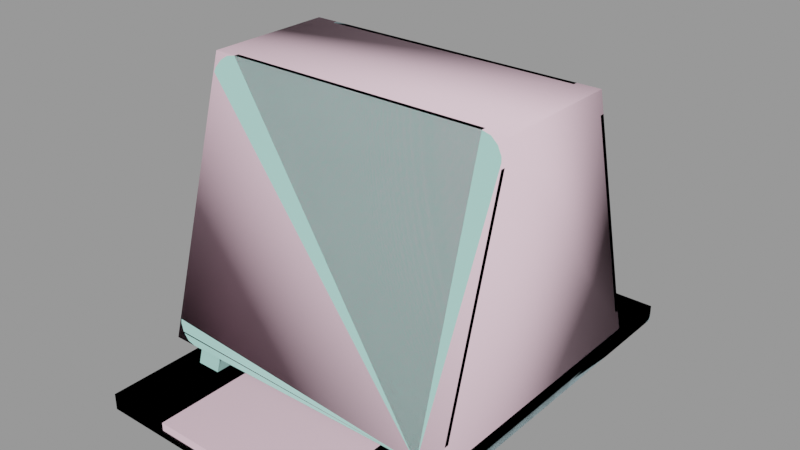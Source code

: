 # Source: train_sign002.blend  (saved by Blender 2.92.15; exported with 4.5.12 LTS)
import bpy
from mathutils import Matrix  # noqa: F401  (used for matrix-valued properties, if any)

bpy.ops.wm.read_factory_settings(use_empty=True)
scene = bpy.context.scene
scene.name = 'train_sign002.qc'

# ---- collections
col_train_sign002 = bpy.data.collections.new('train_sign002'); scene.collection.children.link(col_train_sign002)

# ---- materials (node trees are filled in below, after node groups)
mat_train_sign002 = bpy.data.materials.new('train_sign002')
mat_train_sign002.use_transparent_shadow = False
mat_train_sign002.diffuse_color = (0.415, 0.7592, 0.6907, 1.0)
mat_phy = bpy.data.materials.new('  phy')
mat_phy.use_transparent_shadow = False
mat_phy.diffuse_color = (0.9608, 0.6762, 0.788, 1.0)

# ---- material node trees

# ---- meshes
me_train_sign002_reference = bpy.data.meshes.new('train_sign002_reference')
me_train_sign002_reference.from_pydata([(15.5, -17.0, 2.0), (12.5, -8.0, 34.0), (12.5, -17.0, 2.0), (15.5, -8.0, 34.0), (-19.0, -8.233, 33.17), (-18.77, -15.94, 5.754), (-19.0, -15.64, 6.828), (-18.15, -16.2, 4.852), (-17.25, -16.37, 4.231), (-16.17, -16.44, 4.0), (16.17, -16.44, 4.0), (17.25, -16.37, 4.231), (18.15, -16.2, 4.852), (18.77, -15.94, 5.754), (19.0, -15.64, 6.828), (19.0, -8.233, 33.17), (18.77, -7.931, 34.25), (18.15, -7.677, 35.15), (17.25, -7.502, 35.77), (16.17, -7.438, 36.0), (-16.17, -7.438, 36.0), (-17.25, -7.502, 35.77), (-18.15, -7.677, 35.15), (-18.77, -7.931, 34.25), (10.0, 27.0, 2.0), (18.0, -27.0, 2.0), (18.0, 27.0, 2.0), (10.0, -27.0, 2.0), (-12.5, 8.0, 34.0), (-15.5, -8.0, 34.0), (-12.5, -8.0, 34.0), (-15.5, 8.0, 34.0), (-12.5, 17.0, 2.0), (-15.5, 17.0, 2.0), (-18.0, 27.0, 2.0), (-18.0, -27.0, -1e-05), (-18.0, -27.0, 2.0), (-18.0, 27.0, 9e-06), (-10.0, -27.0, 2.0), (-10.0, -27.0, -1e-05), (-10.0, 27.0, 2.0), (-10.0, 27.0, 9e-06), (-12.5, -17.0, 2.0), (-15.5, -17.0, 2.0), (-14.0, -6.5, 31.5), (-14.0, 6.5, 31.5), (-14.0, -14.0, 4.5), (-14.0, 14.0, 4.5), (15.5, 8.0, 34.0), (12.5, 8.0, 34.0), (15.5, 17.0, 2.0), (12.5, 17.0, 2.0), (18.0, 27.0, 9e-06), (18.0, -27.0, -1e-05), (10.0, -27.0, -1e-05), (10.0, 27.0, 9e-06), (14.0, 14.0, 4.5), (14.0, -14.0, 4.5), (14.0, -6.5, 31.5), (14.0, 6.5, 31.5), (-16.17, 17.0, 4.0), (17.25, 16.94, 4.231), (16.17, 17.0, 4.0), (18.15, 16.76, 4.852), (18.77, 16.51, 5.754), (19.0, 16.2, 6.828), (19.0, 8.795, 33.17), (18.77, 8.493, 34.25), (18.15, 8.24, 35.15), (17.25, 8.065, 35.77), (16.17, 8.0, 36.0), (-16.17, 8.0, 36.0), (-17.25, 8.065, 35.77), (-18.15, 8.24, 35.15), (-18.77, 8.493, 34.25), (-19.0, 8.795, 33.17), (-19.0, 16.2, 6.828), (-18.77, 16.51, 5.754), (-18.15, 16.76, 4.852), (-17.25, 16.94, 4.231), (-17.25, -8.065, 35.77), (-18.15, -8.24, 35.15), (-16.17, -8.0, 36.0), (16.17, -8.0, 36.0), (17.25, -8.065, 35.77), (18.15, -8.24, 35.15), (18.15, -16.76, 4.852), (18.77, -16.51, 5.754), (19.0, -16.2, 6.828), (19.0, -8.795, 33.17), (18.77, -8.493, 34.25), (-18.77, -16.51, 5.754), (-18.15, -16.76, 4.852), (-19.0, -16.2, 6.828), (-19.0, -8.795, 33.17), (-18.77, -8.493, 34.25), (-17.25, -16.94, 4.231), (-16.17, -17.0, 4.0), (16.17, -17.0, 4.0), (17.25, -16.94, 4.231), (-18.15, 7.677, 35.15), (-17.25, 7.502, 35.77), (-16.17, 7.437, 36.0), (16.17, 7.438, 36.0), (17.25, 7.502, 35.77), (18.15, 7.677, 35.15), (18.15, 16.2, 4.852), (18.77, 15.94, 5.754), (19.0, 15.64, 6.828), (19.0, 8.233, 33.17), (18.77, 7.931, 34.25), (-19.0, 15.64, 6.828), (-18.77, 7.931, 34.25), (-19.0, 8.233, 33.17), (17.25, 16.37, 4.231), (16.17, 16.44, 4.0), (-16.17, 16.44, 4.0), (-17.25, 16.37, 4.231), (-18.15, 16.2, 4.852), (-18.77, 15.94, 5.754)], [], [(0, 1, 2), (0, 3, 1), (4, 5, 6), (4, 7, 5), (4, 8, 7), (4, 9, 8), (4, 10, 9), (4, 11, 10), (4, 12, 11), (4, 13, 12), (4, 14, 13), (4, 15, 14), (4, 16, 15), (4, 17, 16), (4, 18, 17), (4, 19, 18), (4, 20, 19), (4, 21, 20), (4, 22, 21), (4, 23, 22), (24, 25, 26), (24, 27, 25), (28, 29, 30), (28, 31, 29), (31, 32, 33), (31, 28, 32), (34, 35, 36), (34, 37, 35), (35, 38, 36), (35, 39, 38), (40, 39, 41), (40, 38, 39), (40, 37, 34), (40, 41, 37), (42, 29, 43), (42, 30, 29), (30, 44, 45), (42, 44, 30), (42, 46, 44), (42, 47, 46), (42, 32, 47), (47, 32, 28), (47, 28, 45), (30, 45, 28), (34, 38, 40), (34, 36, 38), (1, 48, 49), (1, 3, 48), (50, 49, 48), (50, 51, 49), (25, 52, 26), (25, 53, 52), (25, 54, 53), (25, 27, 54), (55, 27, 24), (55, 54, 27), (26, 55, 24), (26, 52, 55), (56, 50, 48), (50, 56, 57), (50, 57, 0), (3, 0, 57), (3, 57, 58), (3, 58, 59), (3, 59, 48), (56, 48, 59), (45, 31, 33), (31, 45, 44), (31, 44, 29), (44, 43, 29), (44, 46, 43), (43, 46, 47), (43, 47, 33), (45, 33, 47), (49, 59, 58), (59, 49, 51), (59, 51, 56), (57, 56, 51), (57, 51, 2), (1, 57, 2), (1, 58, 57), (49, 58, 1), (60, 61, 62), (60, 63, 61), (60, 64, 63), (60, 65, 64), (60, 66, 65), (60, 67, 66), (60, 68, 67), (60, 69, 68), (60, 70, 69), (60, 71, 70), (60, 72, 71), (60, 73, 72), (60, 74, 73), (60, 75, 74), (60, 76, 75), (60, 77, 76), (60, 78, 77), (60, 79, 78), (80, 22, 81), (80, 21, 22), (21, 80, 82), (21, 82, 20), (82, 19, 20), (82, 83, 19), (84, 19, 83), (84, 18, 19), (18, 84, 85), (18, 85, 17), (13, 86, 12), (13, 87, 86), (87, 13, 14), (87, 14, 88), (14, 89, 88), (14, 15, 89), (16, 89, 15), (16, 90, 89), (17, 90, 16), (17, 85, 90), (91, 7, 92), (91, 5, 7), (5, 91, 93), (5, 93, 6), (93, 4, 6), (93, 94, 4), (95, 4, 94), (95, 23, 4), (81, 23, 95), (81, 22, 23), (92, 7, 8), (92, 8, 96), (96, 8, 9), (96, 9, 97), (9, 98, 97), (9, 10, 98), (11, 98, 10), (11, 99, 98), (12, 99, 11), (12, 86, 99), (73, 100, 101), (73, 101, 72), (102, 72, 101), (102, 71, 72), (102, 70, 71), (102, 103, 70), (70, 103, 104), (70, 104, 69), (105, 69, 104), (105, 68, 69), (106, 63, 64), (106, 64, 107), (65, 107, 64), (65, 108, 107), (65, 109, 108), (65, 66, 109), (109, 66, 67), (109, 67, 110), (110, 67, 68), (110, 68, 105), (98, 96, 97), (98, 92, 96), (98, 91, 92), (98, 93, 91), (98, 94, 93), (98, 95, 94), (98, 81, 95), (98, 80, 81), (98, 82, 80), (98, 83, 82), (98, 84, 83), (98, 85, 84), (98, 90, 85), (98, 89, 90), (98, 88, 89), (98, 87, 88), (98, 86, 87), (98, 99, 86), (111, 112, 113), (111, 100, 112), (111, 101, 100), (111, 102, 101), (111, 103, 102), (111, 104, 103), (111, 105, 104), (111, 110, 105), (111, 109, 110), (111, 108, 109), (111, 107, 108), (111, 106, 107), (111, 114, 106), (111, 115, 114), (111, 116, 115), (111, 117, 116), (111, 118, 117), (111, 119, 118), (78, 118, 119), (78, 119, 77), (111, 77, 119), (111, 76, 77), (111, 75, 76), (111, 113, 75), (75, 113, 112), (75, 112, 74), (74, 112, 100), (74, 100, 73), (79, 118, 78), (79, 117, 118), (60, 117, 79), (60, 116, 117), (60, 115, 116), (60, 62, 115), (115, 62, 61), (115, 61, 114), (114, 61, 63), (114, 63, 106)])
me_train_sign002_reference.polygons.foreach_set('use_smooth', [True] * 216)
_k = set([(0, 1), (0, 3), (1, 2), (1, 3), (1, 49), (2, 57), (3, 48), (4, 6), (4, 23), (5, 6), (5, 7), (7, 8), (8, 9), (9, 10), (10, 11), (11, 12), (12, 13), (13, 14), (14, 15), (15, 16), (16, 17), (17, 18), (18, 19), (19, 20), (20, 21), (21, 22), (22, 23), (24, 26), (24, 27), (24, 55), (25, 26), (25, 27), (25, 52), (25, 53), (26, 52), (26, 55), (27, 54), (28, 30), (28, 31), (28, 32), (29, 30), (29, 31), (29, 42), (29, 43), (30, 42), (31, 33), (32, 47), (34, 35), (34, 36), (34, 37), (34, 40), (35, 36), (36, 38), (37, 40), (38, 39), (38, 40), (40, 41), (43, 47), (44, 45), (44, 46), (45, 47), (46, 47), (48, 49), (48, 50), (49, 51), (50, 57), (56, 57), (56, 59), (57, 58), (58, 59), (60, 62), (60, 79), (61, 62), (61, 63), (63, 64), (64, 65), (65, 66), (66, 67), (67, 68), (68, 69), (69, 70), (70, 71), (71, 72), (72, 73), (73, 74), (74, 75), (75, 76), (76, 77), (77, 78), (78, 79), (80, 81), (80, 82), (81, 95), (82, 83), (83, 84), (84, 85), (85, 90), (86, 87), (86, 99), (87, 88), (88, 89), (89, 90), (91, 92), (91, 93), (92, 96), (93, 94), (94, 95), (96, 97), (97, 98), (98, 99), (100, 101), (100, 112), (101, 102), (102, 103), (103, 104), (104, 105), (105, 110), (106, 107), (106, 114), (107, 108), (108, 109), (109, 110), (111, 113), (111, 119), (112, 113), (114, 115), (115, 116), (116, 117), (117, 118), (118, 119)])
me_train_sign002_reference.attributes.new('sharp_edge', 'BOOLEAN', 'EDGE').data.foreach_set('value', [ (min(e.vertices), max(e.vertices)) in _k for e in me_train_sign002_reference.edges])
_uv = me_train_sign002_reference.uv_layers.new(name='UVMap')
_uv.uv.foreach_set('vector', [0.3955, 0.1997, 0.3701, 0.4807, 0.3701, 0.1997, 0.3955, 0.1997, 0.3955, 0.4807, 0.3701, 0.4807, 0.8545, 0.9762, 0.8528, 0.7656, 0.8545, 0.7739, 0.8545, 0.9762, 0.8482, 0.7587, 0.8528, 0.7656, 0.8545, 0.9762, 0.8416, 0.7539, 0.8482, 0.7587, 0.8545, 0.9762, 0.8336, 0.7522, 0.8416, 0.7539, 0.8545, 0.9762, 0.5945, 0.7522, 0.8336, 0.7522, 0.8545, 0.9762, 0.5865, 0.7539, 0.5945, 0.7522, 0.8545, 0.9762, 0.5798, 0.7587, 0.5865, 0.7539, 0.8545, 0.9762, 0.5753, 0.7656, 0.5798, 0.7587, 0.8545, 0.9762, 0.5736, 0.7739, 0.5753, 0.7656, 0.8545, 0.9762, 0.5736, 0.9762, 0.5736, 0.7739, 0.8545, 0.9762, 0.5753, 0.9845, 0.5736, 0.9762, 0.8545, 0.9762, 0.5798, 0.9914, 0.5753, 0.9845, 0.8545, 0.9762, 0.5865, 0.9962, 0.5798, 0.9914, 0.8545, 0.9762, 0.5945, 0.9979, 0.5865, 0.9962, 0.8545, 0.9762, 0.8336, 0.9979, 0.5945, 0.9979, 0.8545, 0.9762, 0.8416, 0.9962, 0.8336, 0.9979, 0.8545, 0.9762, 0.8482, 0.9914, 0.8416, 0.9962, 0.8545, 0.9762, 0.8528, 0.9845, 0.8482, 0.9914, 0.004719, 0.4396, 0.2857, 0.4812, 0.004719, 0.4812, 0.004719, 0.4396, 0.2857, 0.4396, 0.2857, 0.4812, 0.4253, 0.4127, 0.3981, 0.2677, 0.4253, 0.2677, 0.4253, 0.4127, 0.3981, 0.4127, 0.3981, 0.2677, 0.3419, 0.4807, 0.3165, 0.1997, 0.3419, 0.1997, 0.3419, 0.4807, 0.3165, 0.4807, 0.3165, 0.1997, 0.004719, 0.3951, 0.2857, 0.3847, 0.2857, 0.3951, 0.004719, 0.3951, 0.004719, 0.3847, 0.2857, 0.3847, 0.004699, 0.3378, 0.05067, 0.3493, 0.004699, 0.3493, 0.004699, 0.3378, 0.05067, 0.3378, 0.05067, 0.3493, 0.2857, 0.3838, 0.004719, 0.3734, 0.2857, 0.3734, 0.2857, 0.3838, 0.004719, 0.3838, 0.004719, 0.3734, 0.05192, 0.337, 0.09789, 0.3255, 0.09789, 0.337, 0.05192, 0.337, 0.05192, 0.3255, 0.09789, 0.3255, 0.3686, 0.1997, 0.3433, 0.4807, 0.3433, 0.1997, 0.3686, 0.1997, 0.3686, 0.4807, 0.3433, 0.4807, 0.6487, 0.7473, 0.6611, 0.7256, 0.7685, 0.7256, 0.5743, 0.484, 0.6611, 0.7256, 0.6487, 0.7473, 0.5743, 0.484, 0.5991, 0.5034, 0.6611, 0.7256, 0.5743, 0.484, 0.8305, 0.5034, 0.5991, 0.5034, 0.5743, 0.484, 0.8553, 0.484, 0.8305, 0.5034, 0.8305, 0.5034, 0.8553, 0.484, 0.7809, 0.7473, 0.8305, 0.5034, 0.7809, 0.7473, 0.7685, 0.7256, 0.6487, 0.7473, 0.7685, 0.7256, 0.7809, 0.7473, 0.004719, 0.3962, 0.2857, 0.4378, 0.004719, 0.4378, 0.004719, 0.3962, 0.2857, 0.3962, 0.2857, 0.4378, 0.427, 0.2677, 0.4542, 0.4127, 0.427, 0.4127, 0.427, 0.2677, 0.4542, 0.2677, 0.4542, 0.4127, 0.2899, 0.1997, 0.3152, 0.4807, 0.2899, 0.4807, 0.2899, 0.1997, 0.3152, 0.1997, 0.3152, 0.4807, 0.004719, 0.3604, 0.2857, 0.35, 0.2857, 0.3604, 0.004719, 0.3604, 0.004719, 0.35, 0.2857, 0.35, 0.09789, 0.3493, 0.05192, 0.3378, 0.09789, 0.3378, 0.09789, 0.3493, 0.05192, 0.3493, 0.05192, 0.3378, 0.004719, 0.3617, 0.2857, 0.3721, 0.004719, 0.3721, 0.004719, 0.3617, 0.2857, 0.3617, 0.2857, 0.3721, 0.004699, 0.337, 0.05067, 0.3255, 0.05067, 0.337, 0.004699, 0.337, 0.004699, 0.3255, 0.05067, 0.3255, 0.261, 0.5034, 0.2858, 0.484, 0.2114, 0.7473, 0.2858, 0.484, 0.261, 0.5034, 0.02962, 0.5034, 0.2858, 0.484, 0.02962, 0.5034, 0.00483, 0.484, 0.0792, 0.7473, 0.00483, 0.484, 0.02962, 0.5034, 0.0792, 0.7473, 0.02962, 0.5034, 0.0916, 0.7256, 0.0792, 0.7473, 0.0916, 0.7256, 0.199, 0.7256, 0.0792, 0.7473, 0.199, 0.7256, 0.2114, 0.7473, 0.261, 0.5034, 0.2114, 0.7473, 0.199, 0.7256, 0.09929, 0.2513, 0.08689, 0.273, 0.01252, 0.009637, 0.08689, 0.273, 0.09929, 0.2513, 0.2067, 0.2513, 0.08689, 0.273, 0.2067, 0.2513, 0.2191, 0.273, 0.2067, 0.2513, 0.2935, 0.009636, 0.2191, 0.273, 0.2067, 0.2513, 0.2687, 0.02908, 0.2935, 0.009636, 0.2935, 0.009636, 0.2687, 0.02908, 0.03731, 0.02908, 0.2935, 0.009636, 0.03731, 0.02908, 0.01252, 0.009637, 0.09929, 0.2513, 0.01252, 0.009637, 0.03731, 0.02908, 0.3635, 0.7473, 0.3759, 0.7256, 0.4833, 0.7256, 0.3759, 0.7256, 0.3635, 0.7473, 0.2891, 0.484, 0.3759, 0.7256, 0.2891, 0.484, 0.3139, 0.5034, 0.5453, 0.5034, 0.3139, 0.5034, 0.2891, 0.484, 0.5453, 0.5034, 0.2891, 0.484, 0.5701, 0.484, 0.4957, 0.7473, 0.5453, 0.5034, 0.5701, 0.484, 0.4957, 0.7473, 0.4833, 0.7256, 0.5453, 0.5034, 0.3635, 0.7473, 0.4833, 0.7256, 0.4957, 0.7473, 0.2624, 0.7522, 0.0153, 0.7539, 0.02324, 0.7522, 0.2624, 0.7522, 0.008627, 0.7587, 0.0153, 0.7539, 0.2624, 0.7522, 0.004037, 0.7656, 0.008627, 0.7587, 0.2624, 0.7522, 0.002329, 0.7739, 0.004037, 0.7656, 0.2624, 0.7522, 0.002329, 0.9762, 0.002329, 0.7739, 0.2624, 0.7522, 0.004037, 0.9845, 0.002329, 0.9762, 0.2624, 0.7522, 0.008627, 0.9914, 0.004037, 0.9845, 0.2624, 0.7522, 0.0153, 0.9962, 0.008627, 0.9914, 0.2624, 0.7522, 0.02324, 0.9979, 0.0153, 0.9962, 0.2624, 0.7522, 0.2624, 0.9979, 0.02324, 0.9979, 0.2624, 0.7522, 0.2703, 0.9962, 0.2624, 0.9979, 0.2624, 0.7522, 0.277, 0.9914, 0.2703, 0.9962, 0.2624, 0.7522, 0.2816, 0.9845, 0.277, 0.9914, 0.2624, 0.7522, 0.2833, 0.9762, 0.2816, 0.9845, 0.2624, 0.7522, 0.2833, 0.7739, 0.2833, 0.9762, 0.2624, 0.7522, 0.2816, 0.7656, 0.2833, 0.7739, 0.2624, 0.7522, 0.277, 0.7587, 0.2816, 0.7656, 0.2624, 0.7522, 0.2703, 0.7539, 0.277, 0.7587, 0.0098, 0.3029, 0.002818, 0.3059, 0.002818, 0.3016, 0.0098, 0.3029, 0.0098, 0.3073, 0.002818, 0.3059, 0.0098, 0.3073, 0.0098, 0.3029, 0.01812, 0.3034, 0.0098, 0.3073, 0.01812, 0.3034, 0.01812, 0.3078, 0.01812, 0.3034, 0.2685, 0.3078, 0.01812, 0.3078, 0.01812, 0.3034, 0.2685, 0.3034, 0.2685, 0.3078, 0.2768, 0.3029, 0.2685, 0.3078, 0.2685, 0.3034, 0.2768, 0.3029, 0.2768, 0.3073, 0.2685, 0.3078, 0.2768, 0.3073, 0.2768, 0.3029, 0.2838, 0.3016, 0.2768, 0.3073, 0.2838, 0.3016, 0.2838, 0.3059, 0.454, 0.2346, 0.4472, 0.227, 0.4519, 0.227, 0.454, 0.2346, 0.4493, 0.2346, 0.4472, 0.227, 0.4493, 0.2346, 0.454, 0.2346, 0.4565, 0.2436, 0.4493, 0.2346, 0.4565, 0.2436, 0.4518, 0.2436, 0.4565, 0.2436, 0.5139, 0.4644, 0.4518, 0.2436, 0.4565, 0.2436, 0.5186, 0.4644, 0.5139, 0.4644, 0.5212, 0.4734, 0.5139, 0.4644, 0.5186, 0.4644, 0.5212, 0.4734, 0.5165, 0.4734, 0.5139, 0.4644, 0.5233, 0.481, 0.5165, 0.4734, 0.5212, 0.4734, 0.5233, 0.481, 0.5186, 0.481, 0.5165, 0.4734, 0.5395, 0.4734, 0.537, 0.481, 0.5417, 0.481, 0.5395, 0.4734, 0.5348, 0.4734, 0.537, 0.481, 0.5348, 0.4734, 0.5395, 0.4734, 0.537, 0.4644, 0.5348, 0.4734, 0.537, 0.4644, 0.5323, 0.4644, 0.537, 0.4644, 0.4702, 0.2436, 0.5323, 0.4644, 0.537, 0.4644, 0.4749, 0.2436, 0.4702, 0.2436, 0.4724, 0.2346, 0.4702, 0.2436, 0.4749, 0.2436, 0.4724, 0.2346, 0.4677, 0.2346, 0.4702, 0.2436, 0.4703, 0.227, 0.4677, 0.2346, 0.4724, 0.2346, 0.4703, 0.227, 0.4655, 0.227, 0.4677, 0.2346, 0.002818, 0.3209, 0.002818, 0.3166, 0.0098, 0.3179, 0.002818, 0.3209, 0.0098, 0.3179, 0.0098, 0.3223, 0.0098, 0.3223, 0.0098, 0.3179, 0.01812, 0.3184, 0.0098, 0.3223, 0.01812, 0.3184, 0.01812, 0.3228, 0.01812, 0.3184, 0.2685, 0.3228, 0.01812, 0.3228, 0.01812, 0.3184, 0.2685, 0.3184, 0.2685, 0.3228, 0.2768, 0.3179, 0.2685, 0.3228, 0.2685, 0.3184, 0.2768, 0.3179, 0.2768, 0.3223, 0.2685, 0.3228, 0.2838, 0.3166, 0.2768, 0.3223, 0.2768, 0.3179, 0.2838, 0.3166, 0.2838, 0.3209, 0.2768, 0.3223, 0.002818, 0.3003, 0.002818, 0.2959, 0.0098, 0.2946, 0.002818, 0.3003, 0.0098, 0.2946, 0.0098, 0.2989, 0.01812, 0.2941, 0.0098, 0.2989, 0.0098, 0.2946, 0.01812, 0.2941, 0.01812, 0.2984, 0.0098, 0.2989, 0.01812, 0.2941, 0.2685, 0.2984, 0.01812, 0.2984, 0.01812, 0.2941, 0.2685, 0.2941, 0.2685, 0.2984, 0.2685, 0.2984, 0.2685, 0.2941, 0.2768, 0.2946, 0.2685, 0.2984, 0.2768, 0.2946, 0.2768, 0.2989, 0.2838, 0.2959, 0.2768, 0.2989, 0.2768, 0.2946, 0.2838, 0.2959, 0.2838, 0.3003, 0.2768, 0.2989, 0.5306, 0.481, 0.5353, 0.481, 0.5332, 0.4734, 0.5306, 0.481, 0.5332, 0.4734, 0.5285, 0.4734, 0.5306, 0.4644, 0.5285, 0.4734, 0.5332, 0.4734, 0.5306, 0.4644, 0.5259, 0.4644, 0.5285, 0.4734, 0.5306, 0.4644, 0.4638, 0.2436, 0.5259, 0.4644, 0.5306, 0.4644, 0.4685, 0.2436, 0.4638, 0.2436, 0.4638, 0.2436, 0.4685, 0.2436, 0.466, 0.2346, 0.4638, 0.2436, 0.466, 0.2346, 0.4613, 0.2346, 0.4613, 0.2346, 0.466, 0.2346, 0.4639, 0.227, 0.4613, 0.2346, 0.4639, 0.227, 0.4592, 0.227, 0.5485, 0.7522, 0.3014, 0.7539, 0.3093, 0.7522, 0.5485, 0.7522, 0.2947, 0.7587, 0.3014, 0.7539, 0.5485, 0.7522, 0.2901, 0.7656, 0.2947, 0.7587, 0.5485, 0.7522, 0.2884, 0.7739, 0.2901, 0.7656, 0.5485, 0.7522, 0.2884, 0.9762, 0.2884, 0.7739, 0.5485, 0.7522, 0.2901, 0.9845, 0.2884, 0.9762, 0.5485, 0.7522, 0.2947, 0.9914, 0.2901, 0.9845, 0.5485, 0.7522, 0.3014, 0.9962, 0.2947, 0.9914, 0.5485, 0.7522, 0.3093, 0.9979, 0.3014, 0.9962, 0.5485, 0.7522, 0.5485, 0.9979, 0.3093, 0.9979, 0.5485, 0.7522, 0.5564, 0.9962, 0.5485, 0.9979, 0.5485, 0.7522, 0.5631, 0.9914, 0.5564, 0.9962, 0.5485, 0.7522, 0.5677, 0.9845, 0.5631, 0.9914, 0.5485, 0.7522, 0.5694, 0.9762, 0.5677, 0.9845, 0.5485, 0.7522, 0.5694, 0.7739, 0.5694, 0.9762, 0.5485, 0.7522, 0.5677, 0.7656, 0.5694, 0.7739, 0.5485, 0.7522, 0.5631, 0.7587, 0.5677, 0.7656, 0.5485, 0.7522, 0.5564, 0.7539, 0.5631, 0.7587, 0.5721, 0.2501, 0.5738, 0.4607, 0.5721, 0.4525, 0.5721, 0.2501, 0.5784, 0.4676, 0.5738, 0.4607, 0.5721, 0.2501, 0.5851, 0.4724, 0.5784, 0.4676, 0.5721, 0.2501, 0.5931, 0.4742, 0.5851, 0.4724, 0.5721, 0.2501, 0.8322, 0.4742, 0.5931, 0.4742, 0.5721, 0.2501, 0.8401, 0.4724, 0.8322, 0.4742, 0.5721, 0.2501, 0.8468, 0.4676, 0.8401, 0.4724, 0.5721, 0.2501, 0.8514, 0.4607, 0.8468, 0.4676, 0.5721, 0.2501, 0.8531, 0.4525, 0.8514, 0.4607, 0.5721, 0.2501, 0.8531, 0.2501, 0.8531, 0.4525, 0.5721, 0.2501, 0.8514, 0.2419, 0.8531, 0.2501, 0.5721, 0.2501, 0.8468, 0.2349, 0.8514, 0.2419, 0.5721, 0.2501, 0.8401, 0.2302, 0.8468, 0.2349, 0.5721, 0.2501, 0.8322, 0.2284, 0.8401, 0.2302, 0.5721, 0.2501, 0.5931, 0.2284, 0.8322, 0.2284, 0.5721, 0.2501, 0.5851, 0.2302, 0.5931, 0.2284, 0.5721, 0.2501, 0.5784, 0.2349, 0.5851, 0.2302, 0.5721, 0.2501, 0.5738, 0.2419, 0.5784, 0.2349, 0.4535, 0.227, 0.4583, 0.227, 0.4604, 0.2346, 0.4535, 0.227, 0.4604, 0.2346, 0.4557, 0.2346, 0.4629, 0.2436, 0.4557, 0.2346, 0.4604, 0.2346, 0.4629, 0.2436, 0.4582, 0.2436, 0.4557, 0.2346, 0.4629, 0.2436, 0.5203, 0.4644, 0.4582, 0.2436, 0.4629, 0.2436, 0.525, 0.4644, 0.5203, 0.4644, 0.5203, 0.4644, 0.525, 0.4644, 0.5275, 0.4734, 0.5203, 0.4644, 0.5275, 0.4734, 0.5228, 0.4734, 0.5228, 0.4734, 0.5275, 0.4734, 0.5297, 0.481, 0.5228, 0.4734, 0.5297, 0.481, 0.525, 0.481, 0.0098, 0.3095, 0.002818, 0.3152, 0.002818, 0.3108, 0.0098, 0.3095, 0.0098, 0.3138, 0.002818, 0.3152, 0.01812, 0.309, 0.0098, 0.3138, 0.0098, 0.3095, 0.01812, 0.309, 0.01812, 0.3133, 0.0098, 0.3138, 0.01812, 0.309, 0.2685, 0.3133, 0.01812, 0.3133, 0.01812, 0.309, 0.2685, 0.309, 0.2685, 0.3133, 0.2685, 0.3133, 0.2685, 0.309, 0.2768, 0.3095, 0.2685, 0.3133, 0.2768, 0.3095, 0.2768, 0.3138, 0.2768, 0.3138, 0.2768, 0.3095, 0.2838, 0.3108, 0.2768, 0.3138, 0.2838, 0.3108, 0.2838, 0.3152])
me_train_sign002_reference.materials.append(mat_train_sign002)
me_train_sign002_reference.use_remesh_fix_poles = True
me_train_sign002_reference.use_remesh_preserve_attributes = False
me_train_sign002_reference.use_mirror_vertex_groups = False
me_train_sign002_reference.update()
me_train_sign002_reference.normals_split_custom_set([tuple(v) for v in zip(*[iter([0.0, -0.9627, 0.2707, 0.0, -0.9627, 0.2707, 0.0, -0.9627, 0.2707, 0.0, -0.9627, 0.2707, 0.0, -0.9627, 0.2707, 0.0, -0.9627, 0.2707, -2.861e-07, 0.9627, -0.2707, -9.085e-07, 0.9627, -0.2707, 6.034e-07, 0.9627, -0.2707, -2.861e-07, 0.9627, -0.2707, -2.968e-07, 0.9627, -0.2707, -9.085e-07, 0.9627, -0.2707, -2.861e-07, 0.9627, -0.2707, -8.669e-07, 0.9627, -0.2707, -2.968e-07, 0.9627, -0.2707, -2.861e-07, 0.9627, -0.2707, -5.295e-07, 0.9627, -0.2707, -8.669e-07, 0.9627, -0.2707, -2.861e-07, 0.9627, -0.2707, 7.236e-07, 0.9627, -0.2707, -5.295e-07, 0.9627, -0.2707, -2.861e-07, 0.9627, -0.2707, 3.577e-07, 0.9627, -0.2707, 7.236e-07, 0.9627, -0.2707, -2.861e-07, 0.9627, -0.2707, -5.136e-07, 0.9627, -0.2707, 3.577e-07, 0.9627, -0.2707, -2.861e-07, 0.9627, -0.2707, -3.736e-07, 0.9627, -0.2707, -5.136e-07, 0.9627, -0.2707, -2.861e-07, 0.9627, -0.2707, 3.523e-07, 0.9627, -0.2707, -3.736e-07, 0.9627, -0.2707, -2.861e-07, 0.9627, -0.2707, -7.322e-08, 0.9627, -0.2707, 3.523e-07, 0.9627, -0.2707, -2.861e-07, 0.9627, -0.2707, -5.685e-08, 0.9627, -0.2707, -7.322e-08, 0.9627, -0.2707, -2.861e-07, 0.9627, -0.2707, 0.0, 0.9627, -0.2707, -5.685e-08, 0.9627, -0.2707, -2.861e-07, 0.9627, -0.2707, 2.205e-08, 0.9627, -0.2707, 0.0, 0.9627, -0.2707, -2.861e-07, 0.9627, -0.2707, 1.986e-07, 0.9627, -0.2707, 2.205e-08, 0.9627, -0.2707, -2.861e-07, 0.9627, -0.2707, -2.246e-07, 0.9627, -0.2707, 1.986e-07, 0.9627, -0.2707, -2.861e-07, 0.9627, -0.2707, -1.23e-06, 0.9627, -0.2707, -2.246e-07, 0.9627, -0.2707, -2.861e-07, 0.9627, -0.2707, -2.725e-06, 0.9627, -0.2707, -1.23e-06, 0.9627, -0.2707, -2.861e-07, 0.9627, -0.2707, 0.0, 0.9627, -0.2707, -2.725e-06, 0.9627, -0.2707, 0.0, -3.885e-07, 1.0, 0.0, -3.885e-07, 1.0, 0.0, -3.885e-07, 1.0, 0.0, -3.885e-07, 1.0, 0.0, -3.885e-07, 1.0, 0.0, -3.885e-07, 1.0, 0.0, -4.768e-07, 1.0, 0.0, -4.768e-07, 1.0, 0.0, -4.768e-07, 1.0, 0.0, -4.768e-07, 1.0, 0.0, -4.768e-07, 1.0, 0.0, -4.768e-07, 1.0, 0.0, 0.9627, 0.2707, 0.0, 0.9627, 0.2707, 0.0, 0.9627, 0.2707, 0.0, 0.9627, 0.2707, 0.0, 0.9627, 0.2707, 0.0, 0.9627, 0.2707, -1.0, 0.0, 0.0, -1.0, 0.0, 0.0, -1.0, 0.0, 0.0, -1.0, -1.168e-07, 0.0, -1.0, -1.168e-07, 0.0, -1.0, -1.168e-07, 0.0, 0.0, -1.0, 0.0, 0.0, -1.0, 0.0, 0.0, -1.0, 0.0, 0.0, -1.0, 0.0, 0.0, -1.0, 0.0, 0.0, -1.0, 0.0, 1.0, 2.203e-08, 0.0, 1.0, 3.5e-08, 0.0, 1.0, 2.171e-08, 0.0, 1.0, 2.203e-08, 0.0, 1.0, 3.532e-08, 0.0, 1.0, 3.5e-08, 0.0, 0.0, 1.0, 0.0, 0.0, 1.0, 0.0, 0.0, 1.0, 0.0, 0.0, 1.0, 0.0, 0.0, 1.0, 0.0, 0.0, 1.0, 0.0, 0.0, -0.9627, 0.2707, 0.0, -0.9627, 0.2707, 0.0, -0.9627, 0.2707, 0.0, -0.9627, 0.2707, 0.0, -0.9627, 0.2707, 0.0, -0.9627, 0.2707, 0.8893, 0.2902, -0.3535, 0.8893, 0.2902, -0.3535, 0.8893, -0.2902, -0.3535, 0.9314, 0.304, 0.2003, 0.8893, 0.2902, -0.3535, 0.8893, 0.2902, -0.3535, 0.9314, 0.304, 0.2003, 0.9314, 0.304, 0.2003, 0.8893, 0.2902, -0.3535, 0.9314, 0.304, 0.2003, 0.9314, -0.3039, 0.2003, 0.9314, 0.304, 0.2003, 0.9314, 0.304, 0.2003, 0.9314, -0.3039, 0.2003, 0.9314, -0.3039, 0.2003, 0.9314, -0.3039, 0.2003, 0.9314, -0.304, 0.2003, 0.8893, -0.2902, -0.3535, 0.9314, -0.3039, 0.2003, 0.8893, -0.2902, -0.3535, 0.8893, -0.2902, -0.3535, 0.8893, 0.2902, -0.3535, 0.8893, -0.2902, -0.3535, 0.8893, -0.2902, -0.3535, 0.0, -3.885e-07, 1.0, 0.0, -3.885e-07, 1.0, 0.0, -3.885e-07, 1.0, 0.0, -3.885e-07, 1.0, 0.0, -3.885e-07, 1.0, 0.0, -3.885e-07, 1.0, 0.0, -4.768e-07, 1.0, 0.0, -4.768e-07, 1.0, 0.0, -4.768e-07, 1.0, 0.0, -4.768e-07, 1.0, 0.0, -4.768e-07, 1.0, 0.0, -4.768e-07, 1.0, 0.0, 0.9627, 0.2707, 0.0, 0.9627, 0.2707, 0.0, 0.9627, 0.2707, 0.0, 0.9627, 0.2707, 0.0, 0.9627, 0.2707, 0.0, 0.9627, 0.2707, 1.0, 1.413e-07, 0.0, 1.0, 1.413e-07, 0.0, 1.0, 1.413e-07, 0.0, 1.0, 2.45e-08, 0.0, 1.0, 2.45e-08, 0.0, 1.0, 2.45e-08, 0.0, 0.0, -1.0, 0.0, 0.0, -1.0, 0.0, 0.0, -1.0, 0.0, 0.0, -1.0, 0.0, 0.0, -1.0, 0.0, 0.0, -1.0, 0.0, -1.0, -6.898e-08, 0.0, -1.0, -1.664e-09, 0.0, -1.0, -7.064e-08, 0.0, -1.0, -6.898e-08, 0.0, -1.0, 0.0, 0.0, -1.0, -1.664e-09, 0.0, 0.0, 1.0, 0.0, 0.0, 1.0, 0.0, 0.0, 1.0, 0.0, 0.0, 1.0, 0.0, 0.0, 1.0, 0.0, 0.0, 1.0, 0.0, 0.9314, -0.3039, 0.2003, 0.9314, -0.304, 0.2003, 0.8893, -0.2902, -0.3535, 0.9314, -0.304, 0.2003, 0.9314, -0.3039, 0.2003, 0.9314, 0.3039, 0.2003, 0.9314, -0.304, 0.2003, 0.9314, 0.3039, 0.2003, 0.9314, 0.3039, 0.2003, 0.8893, 0.2902, -0.3535, 0.9314, 0.3039, 0.2003, 0.9314, 0.3039, 0.2003, 0.8893, 0.2902, -0.3535, 0.9314, 0.3039, 0.2003, 0.8893, 0.2902, -0.3535, 0.8893, 0.2902, -0.3535, 0.8893, 0.2902, -0.3535, 0.8893, -0.2902, -0.3535, 0.8893, 0.2902, -0.3535, 0.8893, -0.2902, -0.3535, 0.8893, -0.2902, -0.3535, 0.9314, -0.3039, 0.2003, 0.8893, -0.2902, -0.3535, 0.8893, -0.2902, -0.3535, -0.8893, -0.2902, -0.3535, -0.8893, -0.2902, -0.3535, -0.9314, -0.3039, 0.2003, -0.8893, -0.2902, -0.3535, -0.8893, -0.2902, -0.3535, -0.8893, 0.2902, -0.3535, -0.8893, -0.2902, -0.3535, -0.8893, 0.2902, -0.3535, -0.8893, 0.2902, -0.3535, -0.8893, 0.2902, -0.3535, -0.9314, 0.3039, 0.2003, -0.8893, 0.2902, -0.3535, -0.8893, 0.2902, -0.3535, -0.9314, 0.304, 0.2003, -0.9314, 0.3039, 0.2003, -0.9314, 0.3039, 0.2003, -0.9314, 0.304, 0.2003, -0.9314, -0.3039, 0.2003, -0.9314, 0.304, 0.2003, -0.9314, -0.3039, 0.2003, -0.9314, -0.3039, 0.2003, -0.8893, -0.2902, -0.3535, -0.9314, -0.3039, 0.2003, -0.9314, -0.3039, 0.2003, -0.8893, -0.2902, -0.3535, -0.8893, -0.2902, -0.3535, -0.8893, 0.2902, -0.3535, -0.8893, -0.2902, -0.3535, -0.8893, -0.2902, -0.3535, -0.9314, -0.3039, 0.2003, -0.8893, -0.2902, -0.3535, -0.9314, -0.3039, 0.2003, -0.9314, -0.304, 0.2003, -0.9314, 0.3039, 0.2003, -0.9314, -0.304, 0.2003, -0.9314, -0.3039, 0.2003, -0.9314, 0.3039, 0.2003, -0.9314, -0.3039, 0.2003, -0.9314, 0.3039, 0.2003, -0.8893, 0.2902, -0.3535, -0.9314, 0.3039, 0.2003, -0.9314, 0.304, 0.2003, -0.8893, 0.2902, -0.3535, -0.8893, 0.2902, -0.3535, -0.9314, 0.3039, 0.2003, -0.8893, -0.2902, -0.3535, -0.8893, 0.2902, -0.3535, -0.8893, 0.2902, -0.3535, 9.889e-08, 0.9627, 0.2707, -5.155e-09, 0.9627, 0.2707, 0.0, 0.9626, 0.2708, 9.889e-08, 0.9627, 0.2707, -4.269e-08, 0.9627, 0.2707, -5.155e-09, 0.9627, 0.2707, 9.889e-08, 0.9627, 0.2707, -3.421e-08, 0.9627, 0.2707, -4.269e-08, 0.9627, 0.2707, 9.889e-08, 0.9627, 0.2707, -1.08e-08, 0.9627, 0.2707, -3.421e-08, 0.9627, 0.2707, 9.889e-08, 0.9627, 0.2707, 3.791e-07, 0.9627, 0.2707, -1.08e-08, 0.9627, 0.2707, 9.889e-08, 0.9627, 0.2707, 4.069e-07, 0.9627, 0.2707, 3.791e-07, 0.9627, 0.2707, 9.889e-08, 0.9627, 0.2707, -1.568e-07, 0.9627, 0.2707, 4.069e-07, 0.9627, 0.2707, 9.889e-08, 0.9627, 0.2707, -2.775e-07, 0.9627, 0.2707, -1.568e-07, 0.9627, 0.2707, 9.889e-08, 0.9627, 0.2707, 2.611e-07, 0.9627, 0.2707, -2.775e-07, 0.9627, 0.2707, 9.889e-08, 0.9627, 0.2707, -3.277e-07, 0.9627, 0.2707, 2.611e-07, 0.9627, 0.2707, 9.889e-08, 0.9627, 0.2707, -3.944e-07, 0.9627, 0.2707, -3.277e-07, 0.9627, 0.2707, 9.889e-08, 0.9627, 0.2707, -1.1e-07, 0.9627, 0.2707, -3.944e-07, 0.9627, 0.2707, 9.889e-08, 0.9627, 0.2707, -9.547e-07, 0.9627, 0.2707, -1.1e-07, 0.9627, 0.2707, 9.889e-08, 0.9627, 0.2707, -2.364e-06, 0.9627, 0.2707, -9.547e-07, 0.9627, 0.2707, 9.889e-08, 0.9627, 0.2707, 7.364e-08, 0.9627, 0.2707, -2.364e-06, 0.9627, 0.2707, 9.889e-08, 0.9627, 0.2707, 5.061e-07, 0.9627, 0.2707, 7.364e-08, 0.9627, 0.2707, 9.889e-08, 0.9627, 0.2707, 1.207e-06, 0.9627, 0.2707, 5.061e-07, 0.9627, 0.2707, 9.889e-08, 0.9627, 0.2707, 2.502e-07, 0.9627, 0.2707, 1.207e-06, 0.9627, 0.2707, -0.3961, 1.462e-07, 0.9182, -0.7071, 1.092e-06, 0.7071, -0.7071, -8.603e-07, 0.7071, -0.3961, 1.462e-07, 0.9182, -0.3961, 5.278e-07, 0.9182, -0.7071, 1.092e-06, 0.7071, -0.3961, 5.278e-07, 0.9182, -0.3961, 1.462e-07, 0.9182, -0.1054, 1.287e-10, 0.9944, -0.3961, 5.278e-07, 0.9182, -0.1054, 1.287e-10, 0.9944, -0.1058, 3.548e-08, 0.9944, -0.1054, 1.287e-10, 0.9944, 0.1058, -7.752e-07, 0.9944, -0.1058, 3.548e-08, 0.9944, -0.1054, 1.287e-10, 0.9944, 0.1055, 3.162e-08, 0.9944, 0.1058, -7.752e-07, 0.9944, 0.3961, 4.843e-07, 0.9182, 0.1058, -7.752e-07, 0.9944, 0.1055, 3.162e-08, 0.9944, 0.3961, 4.843e-07, 0.9182, 0.396, 8.931e-07, 0.9182, 0.1058, -7.752e-07, 0.9944, 0.396, 8.931e-07, 0.9182, 0.3961, 4.843e-07, 0.9182, 0.7071, -4.536e-07, 0.7071, 0.396, 8.931e-07, 0.9182, 0.7071, -4.536e-07, 0.7071, 0.7071, 1.531e-06, 0.7071, 0.9182, -8.289e-08, -0.3961, 0.7071, -4.566e-07, -0.7071, 0.7071, 4.102e-07, -0.7071, 0.9182, -8.289e-08, -0.3961, 0.9182, -4.661e-07, -0.3961, 0.7071, -4.566e-07, -0.7071, 0.9182, -4.661e-07, -0.3961, 0.9182, -8.289e-08, -0.3961, 0.9944, 4.796e-08, -0.1057, 0.9182, -4.661e-07, -0.3961, 0.9944, 4.796e-08, -0.1057, 0.9944, 8.144e-07, -0.1056, 0.9944, 4.796e-08, -0.1057, 0.9944, -4.889e-08, 0.1057, 0.9944, 8.144e-07, -0.1056, 0.9944, 4.796e-08, -0.1057, 0.9944, -8.242e-07, 0.1056, 0.9944, -4.889e-08, 0.1057, 0.9182, 3.348e-07, 0.3961, 0.9944, -4.889e-08, 0.1057, 0.9944, -8.242e-07, 0.1056, 0.9182, 3.348e-07, 0.3961, 0.9182, -5.197e-07, 0.3961, 0.9944, -4.889e-08, 0.1057, 0.7071, 1.531e-06, 0.7071, 0.9182, -5.197e-07, 0.3961, 0.9182, 3.348e-07, 0.3961, 0.7071, 1.531e-06, 0.7071, 0.7071, -4.536e-07, 0.7071, 0.9182, -5.197e-07, 0.3961, -0.9182, -6.547e-07, -0.3961, -0.7071, -6.801e-07, -0.7071, -0.7071, -4.987e-07, -0.7071, -0.9182, -6.547e-07, -0.3961, -0.9182, 8.182e-07, -0.3961, -0.7071, -6.801e-07, -0.7071, -0.9182, 8.182e-07, -0.3961, -0.9182, -6.547e-07, -0.3961, -0.9944, 7.083e-07, -0.1056, -0.9182, 8.182e-07, -0.3961, -0.9944, 7.083e-07, -0.1056, -0.9944, 3.539e-07, -0.1057, -0.9944, 7.083e-07, -0.1056, -0.9944, -6.817e-07, 0.1056, -0.9944, 3.539e-07, -0.1057, -0.9944, 7.083e-07, -0.1056, -0.9944, -3.469e-07, 0.1057, -0.9944, -6.817e-07, 0.1056, -0.9182, -8.163e-07, 0.3961, -0.9944, -6.817e-07, 0.1056, -0.9944, -3.469e-07, 0.1057, -0.9182, -8.163e-07, 0.3961, -0.9182, 1.863e-08, 0.3961, -0.9944, -6.817e-07, 0.1056, -0.7071, -8.603e-07, 0.7071, -0.9182, 1.863e-08, 0.3961, -0.9182, -8.163e-07, 0.3961, -0.7071, -8.603e-07, 0.7071, -0.7071, 1.092e-06, 0.7071, -0.9182, 1.863e-08, 0.3961, -0.7071, -4.987e-07, -0.7071, -0.7071, -6.801e-07, -0.7071, -0.3961, -1.455e-07, -0.9182, -0.7071, -4.987e-07, -0.7071, -0.3961, -1.455e-07, -0.9182, -0.3961, -5.283e-07, -0.9182, -0.3961, -5.283e-07, -0.9182, -0.3961, -1.455e-07, -0.9182, -0.1055, 0.0, -0.9944, -0.3961, -5.283e-07, -0.9182, -0.1055, 0.0, -0.9944, -0.1058, -3.829e-08, -0.9944, -0.1055, 0.0, -0.9944, 0.1058, 7.752e-07, -0.9944, -0.1058, -3.829e-08, -0.9944, -0.1055, 0.0, -0.9944, 0.1055, -3.361e-08, -0.9944, 0.1058, 7.752e-07, -0.9944, 0.3961, -4.873e-07, -0.9182, 0.1058, 7.752e-07, -0.9944, 0.1055, -3.361e-08, -0.9944, 0.3961, -4.873e-07, -0.9182, 0.396, -8.935e-07, -0.9182, 0.1058, 7.752e-07, -0.9944, 0.7071, 4.102e-07, -0.7071, 0.396, -8.935e-07, -0.9182, 0.3961, -4.873e-07, -0.9182, 0.7071, 4.102e-07, -0.7071, 0.7071, -4.566e-07, -0.7071, 0.396, -8.935e-07, -0.9182, -0.7071, 4.54e-07, 0.7071, -0.7071, 7.378e-07, 0.7071, -0.3961, -8.923e-07, 0.9182, -0.7071, 4.54e-07, 0.7071, -0.3961, -8.923e-07, 0.9182, -0.3961, -4.522e-07, 0.9182, -0.1058, 7.731e-07, 0.9944, -0.3961, -4.522e-07, 0.9182, -0.3961, -8.923e-07, 0.9182, -0.1058, 7.731e-07, 0.9944, -0.1055, -3.273e-08, 0.9944, -0.3961, -4.522e-07, 0.9182, -0.1058, 7.731e-07, 0.9944, 0.1055, -6.286e-11, 0.9944, -0.1055, -3.273e-08, 0.9944, -0.1058, 7.731e-07, 0.9944, 0.1058, -3.82e-08, 0.9944, 0.1055, -6.286e-11, 0.9944, 0.1055, -6.286e-11, 0.9944, 0.1058, -3.82e-08, 0.9944, 0.3961, -5.295e-07, 0.9182, 0.1055, -6.286e-11, 0.9944, 0.3961, -5.295e-07, 0.9182, 0.3961, -1.35e-07, 0.9182, 0.7071, -1.099e-06, 0.7071, 0.3961, -1.35e-07, 0.9182, 0.3961, -5.295e-07, 0.9182, 0.7071, -1.099e-06, 0.7071, 0.7071, 8.589e-07, 0.7071, 0.3961, -1.35e-07, 0.9182, 0.7071, -4.966e-07, -0.7071, 0.7071, 1.078e-06, -0.7071, 0.9182, -4.042e-07, -0.3961, 0.7071, -4.966e-07, -0.7071, 0.9182, -4.042e-07, -0.3961, 0.9182, -1.074e-06, -0.3961, 0.9944, -8.615e-08, -0.1056, 0.9182, -1.074e-06, -0.3961, 0.9182, -4.042e-07, -0.3961, 0.9944, -8.615e-08, -0.1056, 0.9944, -3.343e-07, -0.1057, 0.9182, -1.074e-06, -0.3961, 0.9944, -8.615e-08, -0.1056, 0.9944, 6.845e-07, 0.1056, 0.9944, -3.343e-07, -0.1057, 0.9944, -8.615e-08, -0.1056, 0.9944, 3.469e-07, 0.1057, 0.9944, 6.845e-07, 0.1056, 0.9944, 6.845e-07, 0.1056, 0.9944, 3.469e-07, 0.1057, 0.9182, 8.182e-07, 0.3961, 0.9944, 6.845e-07, 0.1056, 0.9182, 8.182e-07, 0.3961, 0.9182, -3.353e-08, 0.3961, 0.9182, -3.353e-08, 0.3961, 0.9182, 8.182e-07, 0.3961, 0.7071, 8.589e-07, 0.7071, 0.9182, -3.353e-08, 0.3961, 0.7071, 8.589e-07, 0.7071, 0.7071, -1.099e-06, 0.7071, 1.149e-07, -0.9627, 0.2707, -1.547e-08, -0.9627, 0.2707, 0.0, -0.9626, 0.2708, 1.149e-07, -0.9627, 0.2707, 1.419e-08, -0.9627, 0.2707, -1.547e-08, -0.9627, 0.2707, 1.149e-07, -0.9627, 0.2707, 7.653e-09, -0.9627, 0.2707, 1.419e-08, -0.9627, 0.2707, 1.149e-07, -0.9627, 0.2707, -1.785e-08, -0.9627, 0.2707, 7.653e-09, -0.9627, 0.2707, 1.149e-07, -0.9627, 0.2707, -8.549e-07, -0.9627, 0.2707, -1.785e-08, -0.9627, 0.2707, 1.149e-07, -0.9627, 0.2707, -2.924e-07, -0.9627, 0.2707, -8.549e-07, -0.9627, 0.2707, 1.149e-07, -0.9627, 0.2707, 1.565e-07, -0.9627, 0.2707, -2.924e-07, -0.9627, 0.2707, 1.149e-07, -0.9627, 0.2707, 2.153e-07, -0.9627, 0.2707, 1.565e-07, -0.9627, 0.2707, 1.149e-07, -0.9627, 0.2707, 3.701e-07, -0.9627, 0.2707, 2.153e-07, -0.9627, 0.2707, 1.149e-07, -0.9627, 0.2707, -2.548e-07, -0.9627, 0.2707, 3.701e-07, -0.9627, 0.2707, 1.149e-07, -0.9627, 0.2707, -5.967e-08, -0.9627, 0.2707, -2.548e-07, -0.9627, 0.2707, 1.149e-07, -0.9627, 0.2707, 5.55e-07, -0.9627, 0.2707, -5.967e-08, -0.9627, 0.2707, 1.149e-07, -0.9627, 0.2707, -2.922e-07, -0.9627, 0.2707, 5.55e-07, -0.9627, 0.2707, 1.149e-07, -0.9627, 0.2707, 2.376e-06, -0.9627, 0.2707, -2.922e-07, -0.9627, 0.2707, 1.149e-07, -0.9627, 0.2707, 3.188e-07, -0.9627, 0.2707, 2.376e-06, -0.9627, 0.2707, 1.149e-07, -0.9627, 0.2707, -7.438e-08, -0.9627, 0.2707, 3.188e-07, -0.9627, 0.2707, 1.149e-07, -0.9627, 0.2707, -4.555e-07, -0.9627, 0.2707, -7.438e-08, -0.9627, 0.2707, 1.149e-07, -0.9627, 0.2707, 7.505e-07, -0.9627, 0.2707, -4.555e-07, -0.9627, 0.2707, 1.573e-07, -0.9627, -0.2707, -6.349e-07, -0.9627, -0.2707, 3.922e-06, -0.9627, -0.2707, 1.573e-07, -0.9627, -0.2707, -7.951e-08, -0.9627, -0.2707, -6.349e-07, -0.9627, -0.2707, 1.573e-07, -0.9627, -0.2707, 3.907e-07, -0.9627, -0.2707, -7.951e-08, -0.9627, -0.2707, 1.573e-07, -0.9627, -0.2707, 2.411e-07, -0.9627, -0.2707, 3.907e-07, -0.9627, -0.2707, 1.573e-07, -0.9627, -0.2707, 4.054e-07, -0.9627, -0.2707, 2.411e-07, -0.9627, -0.2707, 1.573e-07, -0.9627, -0.2707, -2.796e-07, -0.9627, -0.2707, 4.054e-07, -0.9627, -0.2707, 1.573e-07, -0.9627, -0.2707, -1.429e-07, -0.9627, -0.2707, -2.796e-07, -0.9627, -0.2707, 1.573e-07, -0.9627, -0.2707, 2.392e-07, -0.9627, -0.2707, -1.429e-07, -0.9627, -0.2707, 1.573e-07, -0.9627, -0.2707, 8.901e-08, -0.9627, -0.2707, 2.392e-07, -0.9627, -0.2707, 1.573e-07, -0.9627, -0.2707, 3.661e-08, -0.9627, -0.2707, 8.901e-08, -0.9627, -0.2707, 1.573e-07, -0.9627, -0.2707, 4.787e-08, -0.9627, -0.2707, 3.661e-08, -0.9627, -0.2707, 1.573e-07, -0.9627, -0.2707, 6.586e-08, -0.9627, -0.2707, 4.787e-08, -0.9627, -0.2707, 1.573e-07, -0.9627, -0.2707, 1.064e-07, -0.9627, -0.2707, 6.586e-08, -0.9627, -0.2707, 1.573e-07, -0.9627, -0.2707, 1.048e-07, -0.9627, -0.2707, 1.064e-07, -0.9627, -0.2707, 1.573e-07, -0.9627, -0.2707, -1.01e-07, -0.9627, -0.2707, 1.048e-07, -0.9627, -0.2707, 1.573e-07, -0.9627, -0.2707, -7.231e-07, -0.9627, -0.2707, -1.01e-07, -0.9627, -0.2707, 1.573e-07, -0.9627, -0.2707, -1.648e-06, -0.9627, -0.2707, -7.231e-07, -0.9627, -0.2707, 1.573e-07, -0.9627, -0.2707, 4.503e-06, -0.9627, -0.2707, -1.648e-06, -0.9627, -0.2707, -0.7071, -4.137e-07, -0.7071, -0.7071, -4.95e-07, -0.7071, -0.9182, -4.126e-07, -0.3961, -0.7071, -4.137e-07, -0.7071, -0.9182, -4.126e-07, -0.3961, -0.9182, -1.793e-07, -0.3961, -0.9944, 4.373e-07, -0.1057, -0.9182, -1.793e-07, -0.3961, -0.9182, -4.126e-07, -0.3961, -0.9944, 4.373e-07, -0.1057, -0.9944, -8.186e-07, -0.1056, -0.9182, -1.793e-07, -0.3961, -0.9944, 4.373e-07, -0.1057, -0.9944, -1.597e-07, 0.1057, -0.9944, -8.186e-07, -0.1056, -0.9944, 4.373e-07, -0.1057, -0.9944, 8.103e-07, 0.1056, -0.9944, -1.597e-07, 0.1057, -0.9944, -1.597e-07, 0.1057, -0.9944, 8.103e-07, 0.1056, -0.9182, -4.121e-07, 0.3961, -0.9944, -1.597e-07, 0.1057, -0.9182, -4.121e-07, 0.3961, -0.9182, 5.709e-07, 0.3961, -0.9182, 5.709e-07, 0.3961, -0.9182, -4.121e-07, 0.3961, -0.7071, 7.378e-07, 0.7071, -0.9182, 5.709e-07, 0.3961, -0.7071, 7.378e-07, 0.7071, -0.7071, 4.54e-07, 0.7071, -0.396, 8.837e-07, -0.9182, -0.7071, -4.95e-07, -0.7071, -0.7071, -4.137e-07, -0.7071, -0.396, 8.837e-07, -0.9182, -0.3961, 4.882e-07, -0.9182, -0.7071, -4.95e-07, -0.7071, -0.1058, -7.732e-07, -0.9944, -0.3961, 4.882e-07, -0.9182, -0.396, 8.837e-07, -0.9182, -0.1058, -7.732e-07, -0.9944, -0.1055, 3.159e-08, -0.9944, -0.3961, 4.882e-07, -0.9182, -0.1058, -7.732e-07, -0.9944, 0.1054, 0.0, -0.9944, -0.1055, 3.159e-08, -0.9944, -0.1058, -7.732e-07, -0.9944, 0.1058, 3.743e-08, -0.9944, 0.1054, 0.0, -0.9944, 0.1054, 0.0, -0.9944, 0.1058, 3.743e-08, -0.9944, 0.3961, 5.288e-07, -0.9182, 0.1054, 0.0, -0.9944, 0.3961, 5.288e-07, -0.9182, 0.3961, 1.452e-07, -0.9182, 0.3961, 1.452e-07, -0.9182, 0.3961, 5.288e-07, -0.9182, 0.7071, 1.078e-06, -0.7071, 0.3961, 1.452e-07, -0.9182, 0.7071, 1.078e-06, -0.7071, 0.7071, -4.966e-07, -0.7071])] * 3)])
me_train_sign002_physics = bpy.data.meshes.new('train_sign002_physics')
me_train_sign002_physics.from_pydata([(19.0, -17.0, 4.0), (-19.0, -8.0, 36.0), (-19.0, -17.0, 4.0), (19.0, -8.0, 36.0), (-19.0, 8.0, 36.0), (-19.0, 17.0, 4.0), (19.0, 17.0, 4.0), (19.0, 8.0, 36.0), (18.0, 27.0, 2.0), (18.0, -27.0, 2.0), (18.0, 27.0, 1e-06), (18.0, -27.0, -1e-06), (-18.0, 27.0, 1e-06), (-18.0, -27.0, -1e-06), (-18.0, 27.0, 2.0), (-18.0, -27.0, 2.0)], [], [(0, 1, 2), (0, 3, 1), (2, 1, 4), (5, 2, 4), (2, 5, 6), (0, 2, 6), (3, 7, 1), (7, 4, 1), (5, 4, 6), (6, 4, 7), (7, 3, 6), (3, 0, 6), (8, 9, 10), (9, 11, 10), (12, 10, 13), (13, 10, 11), (10, 12, 8), (8, 12, 14), (14, 15, 8), (15, 9, 8), (15, 11, 9), (15, 13, 11), (12, 13, 15), (12, 15, 14)])
me_train_sign002_physics.polygons.foreach_set('use_smooth', [True] * 24)
_uv = me_train_sign002_physics.uv_layers.new(name='UVMap')
_uv.uv.foreach_set('vector', [0.0, 0.0, 0.0, 0.0, 0.0, 0.0, 0.0, 0.0, 0.0, 0.0, 0.0, 0.0, 0.0, 0.0, 0.0, 0.0, 0.0, 0.0, 0.0, 0.0, 0.0, 0.0, 0.0, 0.0, 0.0, 0.0, 0.0, 0.0, 0.0, 0.0, 0.0, 0.0, 0.0, 0.0, 0.0, 0.0, 0.0, 0.0, 0.0, 0.0, 0.0, 0.0, 0.0, 0.0, 0.0, 0.0, 0.0, 0.0, 0.0, 0.0, 0.0, 0.0, 0.0, 0.0, 0.0, 0.0, 0.0, 0.0, 0.0, 0.0, 0.0, 0.0, 0.0, 0.0, 0.0, 0.0, 0.0, 0.0, 0.0, 0.0, 0.0, 0.0, 0.0, 0.0, 0.0, 0.0, 0.0, 0.0, 0.0, 0.0, 0.0, 0.0, 0.0, 0.0, 0.0, 0.0, 0.0, 0.0, 0.0, 0.0, 0.0, 0.0, 0.0, 0.0, 0.0, 0.0, 0.0, 0.0, 0.0, 0.0, 0.0, 0.0, 0.0, 0.0, 0.0, 0.0, 0.0, 0.0, 0.0, 0.0, 0.0, 0.0, 0.0, 0.0, 0.0, 0.0, 0.0, 0.0, 0.0, 0.0, 0.0, 0.0, 0.0, 0.0, 0.0, 0.0, 0.0, 0.0, 0.0, 0.0, 0.0, 0.0, 0.0, 0.0, 0.0, 0.0, 0.0, 0.0, 0.0, 0.0, 0.0, 0.0, 0.0, 0.0])
me_train_sign002_physics.materials.append(mat_phy)
me_train_sign002_physics.use_remesh_fix_poles = True
me_train_sign002_physics.use_remesh_preserve_attributes = False
me_train_sign002_physics.use_mirror_vertex_groups = False
me_train_sign002_physics.update()
me_train_sign002_physics.normals_split_custom_set([tuple(v) for v in zip(*[iter([0.8899, 0.2224, 0.3982, 0.7774, -0.6073, -0.1636, 0.4039, 0.7446, -0.5314, 0.8899, 0.2224, 0.3982, 0.5471, -0.4274, 0.7198, 0.7774, -0.6073, -0.1636, 0.4039, 0.7446, -0.5314, 0.7774, -0.6073, -0.1636, -0.7635, -0.4096, -0.4993, -0.644, 0.5032, -0.5762, 0.4039, 0.7446, -0.5314, -0.7635, -0.4096, -0.4993, 0.4039, 0.7446, -0.5314, -0.644, 0.5032, -0.5762, -0.6995, 0.5466, 0.4603, 0.8899, 0.2224, 0.3982, 0.4039, 0.7446, -0.5314, -0.6995, 0.5466, 0.4603, 0.5471, -0.4274, 0.7198, -0.5956, -0.7631, 0.2508, 0.7774, -0.6073, -0.1636, -0.5956, -0.7631, 0.2508, -0.7635, -0.4096, -0.4993, 0.7774, -0.6073, -0.1636, -0.644, 0.5032, -0.5762, -0.7635, -0.4096, -0.4993, -0.6995, 0.5466, 0.4603, -0.6995, 0.5466, 0.4603, -0.7635, -0.4096, -0.4993, -0.5956, -0.7631, 0.2508, -0.5956, -0.7631, 0.2508, 0.5471, -0.4274, 0.7198, -0.6995, 0.5466, 0.4603, 0.5471, -0.4274, 0.7198, 0.8899, 0.2224, 0.3982, -0.6995, 0.5466, 0.4603, -0.037, -0.9989, 0.0278, 0.03676, -0.9932, 0.1104, -0.01847, 0.9983, 0.05543, 0.03676, -0.9932, 0.1104, 0.07378, 0.9957, 0.05536, -0.01847, 0.9983, 0.05543, -0.07346, 0.9912, -0.1101, -0.01847, 0.9983, 0.05543, 0.0185, 0.9994, -0.02777, 0.0185, 0.9994, -0.02777, -0.01847, 0.9983, 0.05543, 0.07378, 0.9957, 0.05536, -0.01847, 0.9983, 0.05543, -0.07346, 0.9912, -0.1101, -0.037, -0.9989, 0.0278, -0.037, -0.9989, 0.0278, -0.07346, 0.9912, -0.1101, -0.03704, -0.9978, -0.05545, -0.03704, -0.9978, -0.05545, 0.03701, -0.9978, -0.05541, -0.037, -0.9989, 0.0278, 0.03701, -0.9978, -0.05541, 0.03676, -0.9932, 0.1104, -0.037, -0.9989, 0.0278, 0.03701, -0.9978, -0.05541, 0.07378, 0.9957, 0.05536, 0.03676, -0.9932, 0.1104, 0.03701, -0.9978, -0.05541, 0.0185, 0.9994, -0.02777, 0.07378, 0.9957, 0.05536, -0.07346, 0.9912, -0.1101, 0.0185, 0.9994, -0.02777, 0.03701, -0.9978, -0.05541, -0.07346, 0.9912, -0.1101, 0.03701, -0.9978, -0.05541, -0.03704, -0.9978, -0.05545])] * 3)])
arm_train_sign002_qc_skeleton = bpy.data.armatures.new('train_sign002.qc_skeleton')  # bones are not reproduced

# ---- objects
ob_train_sign002_qc_skeleton = bpy.data.objects.new('train_sign002.qc_skeleton', arm_train_sign002_qc_skeleton)
ob_train_sign002_reference = bpy.data.objects.new('train_sign002_reference', me_train_sign002_reference)
ob_train_sign002_physics = bpy.data.objects.new('train_sign002_physics', me_train_sign002_physics)

# ---- transforms, parenting, visibility, modifiers, constraints
ob_train_sign002_qc_skeleton.location = (0.0, 0.0, 0.0)
ob_train_sign002_qc_skeleton.show_in_front = True
ob_train_sign002_qc_skeleton.lineart.crease_threshold = 0.0
ob_train_sign002_reference.parent = ob_train_sign002_qc_skeleton
ob_train_sign002_reference.location = (0.0, 0.0, 0.0)
ob_train_sign002_reference.lineart.crease_threshold = 0.0
_vg = ob_train_sign002_reference.vertex_groups.new(name='static_prop')
_vg.add([0, 1, 2, 3, 4, 5, 6, 7, 8, 9, 10, 11, 12, 13, 14, 15, 16, 17, 18, 19, 20, 21, 22, 23, 24, 25, 26, 27, 28, 29, 30, 31, 32, 33, 34, 35, 36, 37, 38, 39, 40, 41, 42, 43, 44, 45, 46, 47, 48, 49, 50, 51, 52, 53, 54, 55, 56, 57, 58, 59, 60, 61, 62, 63, 64, 65, 66, 67, 68, 69, 70, 71, 72, 73, 74, 75, 76, 77, 78, 79, 80, 81, 82, 83, 84, 85, 86, 87, 88, 89, 90, 91, 92, 93, 94, 95, 96, 97, 98, 99, 100, 101, 102, 103, 104, 105, 106, 107, 108, 109, 110, 111, 112, 113, 114, 115, 116, 117, 118, 119], 1.0, 'REPLACE')
_m = ob_train_sign002_reference.modifiers.new('Armature', 'ARMATURE')
_m.object = ob_train_sign002_qc_skeleton
ob_train_sign002_physics.parent = ob_train_sign002_qc_skeleton
ob_train_sign002_physics.location = (0.0, 0.0, 0.0)
ob_train_sign002_physics.display_type = 'SOLID'
ob_train_sign002_physics.show_wire = True
ob_train_sign002_physics.lineart.crease_threshold = 0.0
_vg = ob_train_sign002_physics.vertex_groups.new(name='static_prop')
_vg.add([0, 1, 2, 3, 4, 5, 6, 7, 8, 9, 10, 11, 12, 13, 14, 15], 1.0, 'REPLACE')
_m = ob_train_sign002_physics.modifiers.new('Armature', 'ARMATURE')
_m.object = ob_train_sign002_qc_skeleton

# ---- collection membership
scene.collection.objects.link(ob_train_sign002_qc_skeleton)
scene.collection.objects.link(ob_train_sign002_reference)
scene.collection.objects.link(ob_train_sign002_physics)
col_train_sign002.objects.link(ob_train_sign002_qc_skeleton)
col_train_sign002.objects.link(ob_train_sign002_reference)
col_train_sign002.objects.link(ob_train_sign002_physics)

# ---- scene / render settings (as saved in the file)
scene.frame_start = 1; scene.frame_end = 250; scene.frame_set(0)
scene.render.engine = 'BLENDER_EEVEE_NEXT'
scene.cycles.use_denoising = False
scene.cycles.samples = 128
scene.cycles.sampling_pattern = 'TABULATED_SOBOL'
scene.cycles.use_adaptive_sampling = False
scene.cycles.use_light_tree = False
scene.view_settings.view_transform = 'Filmic'
bpy.context.view_layer.update()

# ---- added for rendering (the .blend has no active camera and no usable light): camera, sun + grey world if the file has none
cam_auto = bpy.data.cameras.new('AutoCamera')
cam_auto.lens = 50.0
cam_auto.sensor_width = 36.0
cam_auto.clip_end = 1221.17
ob_auto_camera = bpy.data.objects.new('AutoCamera', cam_auto)
scene.collection.objects.link(ob_auto_camera)
ob_auto_camera.location = (69.5828, -83.4994, 73.6662)
ob_auto_camera.rotation_euler = (1.09748, -7.21219e-08, 0.694738)
scene.camera = ob_auto_camera
light_auto_sun = bpy.data.lights.new('AutoSun', 'SUN')
light_auto_sun.energy = 3.0
light_auto_sun.angle = 0.0523599
ob_auto_sun = bpy.data.objects.new('AutoSun', light_auto_sun)
scene.collection.objects.link(ob_auto_sun)
ob_auto_sun.rotation_euler = (0.872665, 0.174533, 0.523599)
if scene.world is None:
    world_auto = bpy.data.worlds.new('AutoWorld')
    world_auto.color = (0.3, 0.3, 0.3)
    scene.world = world_auto
bpy.context.view_layer.update()
